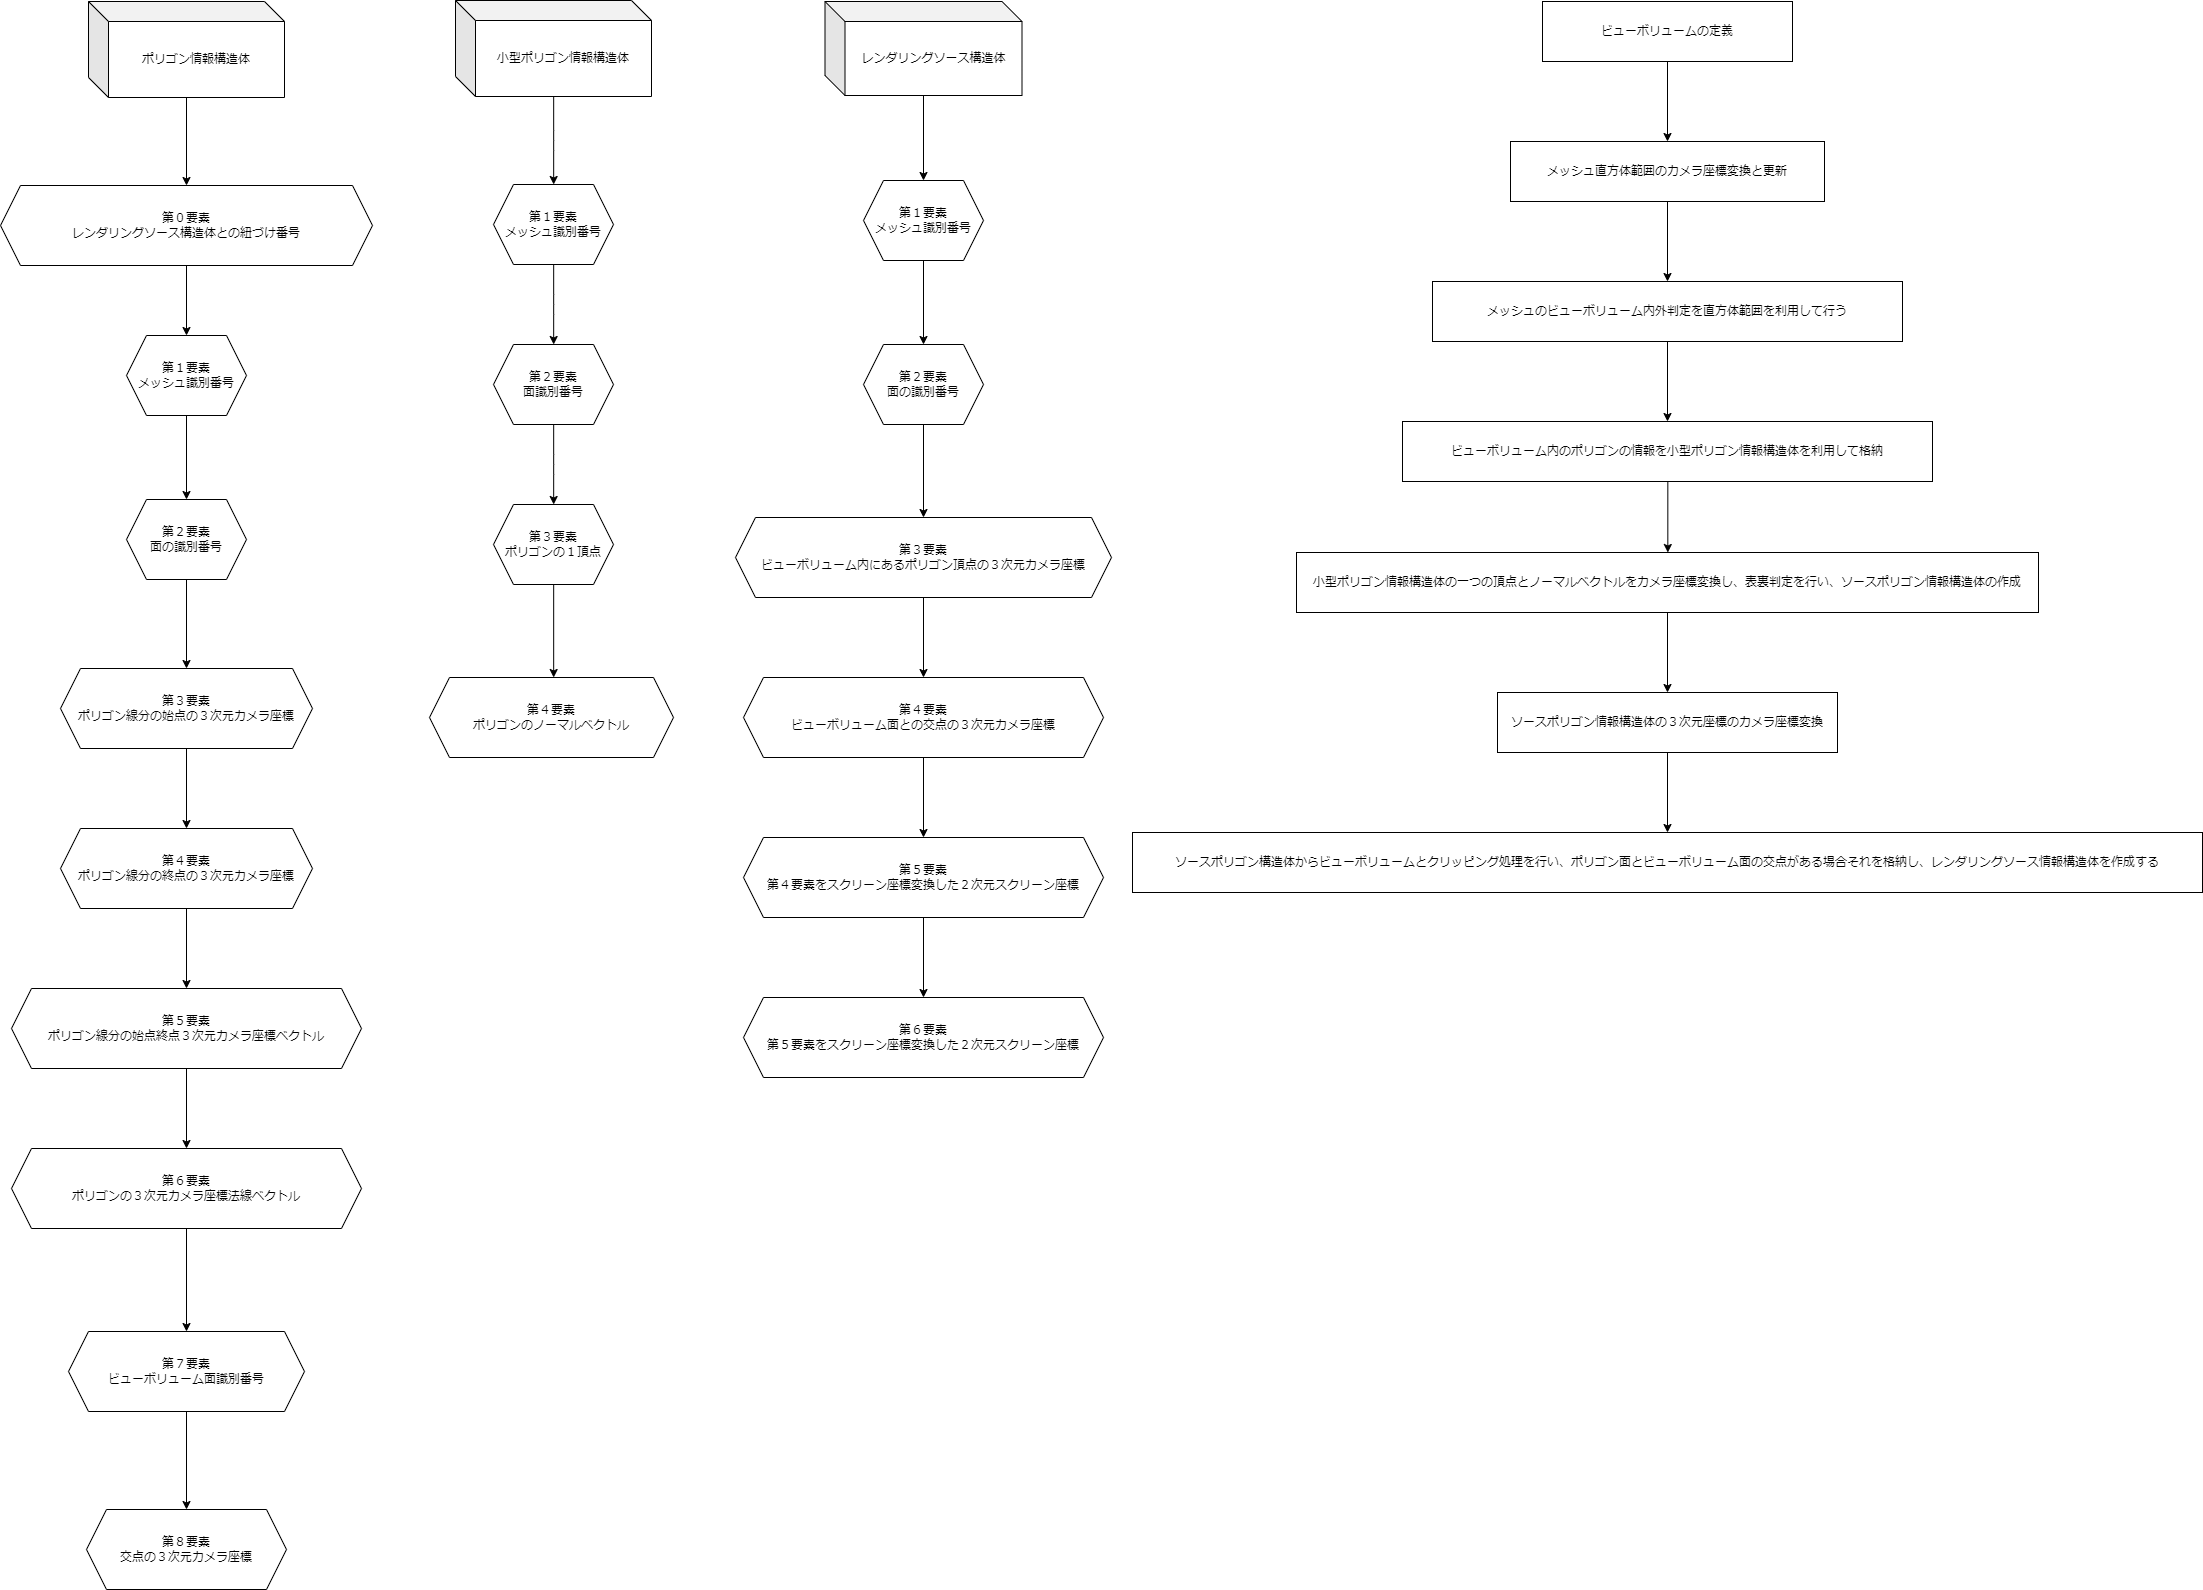

The diagram above was exported from draw.io. Its source (the exported page's mxGraphModel, read from the mxfile embedded in the PNG):
<mxGraphModel dx="2303" dy="1881" grid="0" gridSize="10" guides="1" tooltips="1" connect="1" arrows="1" fold="1" page="0" pageScale="1" pageWidth="827" pageHeight="1169" math="0" shadow="0">
  <root>
    <mxCell id="0" />
    <mxCell id="1" parent="0" />
    <mxCell id="4" value="" style="edgeStyle=none;html=1;" edge="1" parent="1" source="2" target="3">
      <mxGeometry relative="1" as="geometry" />
    </mxCell>
    <mxCell id="2" value="ビューボリュームの定義" style="whiteSpace=wrap;html=1;" vertex="1" parent="1">
      <mxGeometry x="380" y="-605" width="250" height="60" as="geometry" />
    </mxCell>
    <mxCell id="12" value="" style="edgeStyle=none;html=1;" edge="1" parent="1" source="3" target="11">
      <mxGeometry relative="1" as="geometry" />
    </mxCell>
    <mxCell id="3" value="メッシュ直方体範囲のカメラ座標変換と更新" style="whiteSpace=wrap;html=1;" vertex="1" parent="1">
      <mxGeometry x="348" y="-465" width="314" height="60" as="geometry" />
    </mxCell>
    <mxCell id="8" value="" style="edgeStyle=none;html=1;" edge="1" parent="1" source="5" target="7">
      <mxGeometry relative="1" as="geometry" />
    </mxCell>
    <mxCell id="5" value="小型ポリゴン情報構造体の一つの頂点とノーマルベクトルをカメラ座標変換し、表裏判定を行い、ソースポリゴン情報構造体の作成" style="whiteSpace=wrap;html=1;" vertex="1" parent="1">
      <mxGeometry x="134" y="-54" width="742" height="60" as="geometry" />
    </mxCell>
    <mxCell id="10" value="" style="edgeStyle=none;html=1;" edge="1" parent="1" source="7" target="9">
      <mxGeometry relative="1" as="geometry" />
    </mxCell>
    <mxCell id="7" value="ソースポリゴン情報構造体の３次元座標のカメラ座標変換" style="whiteSpace=wrap;html=1;" vertex="1" parent="1">
      <mxGeometry x="335" y="86" width="340" height="60" as="geometry" />
    </mxCell>
    <mxCell id="9" value="ソースポリゴン構造体からビューボリュームとクリッピング処理を行い、ポリゴン面とビューボリューム面の交点がある場合それを格納し、レンダリングソース情報構造体を作成する" style="whiteSpace=wrap;html=1;" vertex="1" parent="1">
      <mxGeometry x="-30" y="226" width="1070" height="60" as="geometry" />
    </mxCell>
    <mxCell id="14" value="" style="edgeStyle=none;html=1;" edge="1" parent="1" source="11" target="13">
      <mxGeometry relative="1" as="geometry" />
    </mxCell>
    <mxCell id="11" value="メッシュのビューボリューム内外判定を直方体範囲を利用して行う" style="whiteSpace=wrap;html=1;" vertex="1" parent="1">
      <mxGeometry x="270" y="-325" width="470" height="60" as="geometry" />
    </mxCell>
    <mxCell id="24" style="edgeStyle=elbowEdgeStyle;html=1;" edge="1" parent="1" source="13" target="5">
      <mxGeometry relative="1" as="geometry" />
    </mxCell>
    <mxCell id="13" value="ビューボリューム内のポリゴンの情報を小型ポリゴン情報構造体を利用して格納" style="whiteSpace=wrap;html=1;" vertex="1" parent="1">
      <mxGeometry x="240" y="-185" width="530" height="60" as="geometry" />
    </mxCell>
    <mxCell id="27" style="edgeStyle=none;html=1;" edge="1" parent="1" source="28" target="35">
      <mxGeometry relative="1" as="geometry" />
    </mxCell>
    <mxCell id="28" value="第２要素&lt;br&gt;面の識別番号" style="shape=hexagon;perimeter=hexagonPerimeter2;whiteSpace=wrap;html=1;fixedSize=1;" vertex="1" parent="1">
      <mxGeometry x="-1036" y="-107" width="120" height="80" as="geometry" />
    </mxCell>
    <mxCell id="29" value="第８要素&lt;br&gt;交点の３次元カメラ座標" style="shape=hexagon;perimeter=hexagonPerimeter2;whiteSpace=wrap;html=1;fixedSize=1;" vertex="1" parent="1">
      <mxGeometry x="-1076" y="903" width="200" height="80" as="geometry" />
    </mxCell>
    <mxCell id="30" style="edgeStyle=none;html=1;" edge="1" parent="1" source="31" target="28">
      <mxGeometry relative="1" as="geometry" />
    </mxCell>
    <mxCell id="31" value="第１要素&lt;br&gt;メッシュ識別番号" style="shape=hexagon;perimeter=hexagonPerimeter2;whiteSpace=wrap;html=1;fixedSize=1;" vertex="1" parent="1">
      <mxGeometry x="-1036" y="-271" width="120" height="80" as="geometry" />
    </mxCell>
    <mxCell id="32" style="edgeStyle=none;html=1;" edge="1" parent="1" source="33" target="29">
      <mxGeometry relative="1" as="geometry" />
    </mxCell>
    <mxCell id="33" value="第７要素&lt;br&gt;ビューボリューム面識別番号" style="shape=hexagon;perimeter=hexagonPerimeter2;whiteSpace=wrap;html=1;fixedSize=1;" vertex="1" parent="1">
      <mxGeometry x="-1094" y="725" width="236" height="80" as="geometry" />
    </mxCell>
    <mxCell id="34" value="" style="edgeStyle=none;html=1;" edge="1" parent="1" source="35" target="39">
      <mxGeometry relative="1" as="geometry" />
    </mxCell>
    <mxCell id="35" value="第３要素&lt;br&gt;ポリゴン線分の始点の３次元カメラ座標" style="shape=hexagon;perimeter=hexagonPerimeter2;whiteSpace=wrap;html=1;fixedSize=1;" vertex="1" parent="1">
      <mxGeometry x="-1102" y="62" width="252" height="80" as="geometry" />
    </mxCell>
    <mxCell id="36" style="edgeStyle=none;html=1;" edge="1" parent="1" source="37" target="56">
      <mxGeometry relative="1" as="geometry" />
    </mxCell>
    <mxCell id="37" value="ポリゴン情報構造体" style="shape=cube;whiteSpace=wrap;html=1;boundedLbl=1;backgroundOutline=1;darkOpacity=0.05;darkOpacity2=0.1;fontFamily=Helvetica;fontSize=12;fontColor=default;align=center;strokeColor=default;fillColor=default;" vertex="1" parent="1">
      <mxGeometry x="-1074" y="-605" width="196" height="96" as="geometry" />
    </mxCell>
    <mxCell id="38" value="" style="edgeStyle=none;html=1;" edge="1" parent="1" source="39" target="41">
      <mxGeometry relative="1" as="geometry" />
    </mxCell>
    <mxCell id="39" value="第４要素&lt;br&gt;ポリゴン線分の終点の３次元カメラ座標" style="shape=hexagon;perimeter=hexagonPerimeter2;whiteSpace=wrap;html=1;fixedSize=1;" vertex="1" parent="1">
      <mxGeometry x="-1102" y="222" width="252" height="80" as="geometry" />
    </mxCell>
    <mxCell id="40" value="" style="edgeStyle=none;html=1;" edge="1" parent="1" source="41" target="58">
      <mxGeometry relative="1" as="geometry" />
    </mxCell>
    <mxCell id="41" value="第５要素&lt;br&gt;ポリゴン線分の始点終点３次元カメラ座標ベクトル" style="shape=hexagon;perimeter=hexagonPerimeter2;whiteSpace=wrap;html=1;fixedSize=1;" vertex="1" parent="1">
      <mxGeometry x="-1151" y="382" width="350" height="80" as="geometry" />
    </mxCell>
    <mxCell id="42" style="edgeStyle=none;html=1;" edge="1" parent="1" source="43" target="45">
      <mxGeometry relative="1" as="geometry" />
    </mxCell>
    <mxCell id="43" value="レンダリングソース構造体" style="shape=cube;whiteSpace=wrap;html=1;boundedLbl=1;backgroundOutline=1;darkOpacity=0.05;darkOpacity2=0.1;" vertex="1" parent="1">
      <mxGeometry x="-337.5" y="-605" width="197" height="94" as="geometry" />
    </mxCell>
    <mxCell id="44" value="" style="edgeStyle=none;html=1;" edge="1" parent="1" source="45" target="47">
      <mxGeometry relative="1" as="geometry" />
    </mxCell>
    <mxCell id="45" value="第１要素&lt;br&gt;メッシュ識別番号" style="shape=hexagon;perimeter=hexagonPerimeter2;whiteSpace=wrap;html=1;fixedSize=1;" vertex="1" parent="1">
      <mxGeometry x="-299" y="-426" width="120" height="80" as="geometry" />
    </mxCell>
    <mxCell id="46" style="edgeStyle=none;html=1;entryX=0.5;entryY=0;entryDx=0;entryDy=0;" edge="1" parent="1" source="47" target="49">
      <mxGeometry relative="1" as="geometry" />
    </mxCell>
    <mxCell id="47" value="第２要素&lt;br&gt;面の識別番号" style="shape=hexagon;perimeter=hexagonPerimeter2;whiteSpace=wrap;html=1;fixedSize=1;" vertex="1" parent="1">
      <mxGeometry x="-299" y="-262" width="120" height="80" as="geometry" />
    </mxCell>
    <mxCell id="48" value="" style="edgeStyle=none;html=1;" edge="1" parent="1" source="49" target="51">
      <mxGeometry relative="1" as="geometry" />
    </mxCell>
    <mxCell id="49" value="第３要素&lt;br&gt;ビューボリューム内にあるポリゴン頂点の３次元カメラ座標" style="shape=hexagon;perimeter=hexagonPerimeter2;whiteSpace=wrap;html=1;fixedSize=1;" vertex="1" parent="1">
      <mxGeometry x="-427" y="-89" width="376" height="80" as="geometry" />
    </mxCell>
    <mxCell id="50" value="" style="edgeStyle=none;html=1;" edge="1" parent="1" source="51" target="53">
      <mxGeometry relative="1" as="geometry" />
    </mxCell>
    <mxCell id="51" value="第４要素&lt;br&gt;ビューボリューム面との交点の３次元カメラ座標" style="shape=hexagon;perimeter=hexagonPerimeter2;whiteSpace=wrap;html=1;fixedSize=1;" vertex="1" parent="1">
      <mxGeometry x="-419" y="71" width="360" height="80" as="geometry" />
    </mxCell>
    <mxCell id="52" value="" style="edgeStyle=none;html=1;" edge="1" parent="1" source="53" target="54">
      <mxGeometry relative="1" as="geometry" />
    </mxCell>
    <mxCell id="53" value="第５要素&lt;br&gt;第４要素をスクリーン座標変換した２次元スクリーン座標" style="shape=hexagon;perimeter=hexagonPerimeter2;whiteSpace=wrap;html=1;fixedSize=1;" vertex="1" parent="1">
      <mxGeometry x="-419" y="231" width="360" height="80" as="geometry" />
    </mxCell>
    <mxCell id="54" value="第６要素&lt;br&gt;第５要素をスクリーン座標変換した２次元スクリーン座標" style="shape=hexagon;perimeter=hexagonPerimeter2;whiteSpace=wrap;html=1;fixedSize=1;" vertex="1" parent="1">
      <mxGeometry x="-419" y="391" width="360" height="80" as="geometry" />
    </mxCell>
    <mxCell id="55" style="edgeStyle=none;html=1;" edge="1" parent="1" source="56" target="31">
      <mxGeometry relative="1" as="geometry" />
    </mxCell>
    <mxCell id="56" value="第０要素&lt;br&gt;レンダリングソース構造体との紐づけ番号" style="shape=hexagon;perimeter=hexagonPerimeter2;whiteSpace=wrap;html=1;fixedSize=1;" vertex="1" parent="1">
      <mxGeometry x="-1162" y="-421" width="372" height="80" as="geometry" />
    </mxCell>
    <mxCell id="57" style="edgeStyle=none;html=1;" edge="1" parent="1" source="58" target="33">
      <mxGeometry relative="1" as="geometry" />
    </mxCell>
    <mxCell id="58" value="第６要素&lt;br&gt;ポリゴンの３次元カメラ座標法線ベクトル" style="shape=hexagon;perimeter=hexagonPerimeter2;whiteSpace=wrap;html=1;fixedSize=1;" vertex="1" parent="1">
      <mxGeometry x="-1151" y="542" width="350" height="80" as="geometry" />
    </mxCell>
    <mxCell id="61" value="" style="edgeStyle=elbowEdgeStyle;html=1;" edge="1" parent="1" source="59" target="60">
      <mxGeometry relative="1" as="geometry" />
    </mxCell>
    <mxCell id="59" value="小型ポリゴン情報構造体" style="shape=cube;whiteSpace=wrap;html=1;boundedLbl=1;backgroundOutline=1;darkOpacity=0.05;darkOpacity2=0.1;fontFamily=Helvetica;fontSize=12;fontColor=default;align=center;strokeColor=default;fillColor=default;" vertex="1" parent="1">
      <mxGeometry x="-707" y="-606" width="196" height="96" as="geometry" />
    </mxCell>
    <mxCell id="63" value="" style="edgeStyle=elbowEdgeStyle;html=1;" edge="1" parent="1" source="60" target="62">
      <mxGeometry relative="1" as="geometry" />
    </mxCell>
    <mxCell id="60" value="第１要素&lt;br&gt;メッシュ識別番号" style="shape=hexagon;perimeter=hexagonPerimeter2;whiteSpace=wrap;html=1;fixedSize=1;" vertex="1" parent="1">
      <mxGeometry x="-669" y="-422" width="120" height="80" as="geometry" />
    </mxCell>
    <mxCell id="67" value="" style="edgeStyle=elbowEdgeStyle;html=1;" edge="1" parent="1" source="62" target="66">
      <mxGeometry relative="1" as="geometry" />
    </mxCell>
    <mxCell id="62" value="第２要素&lt;br&gt;面識別番号" style="shape=hexagon;perimeter=hexagonPerimeter2;whiteSpace=wrap;html=1;fixedSize=1;" vertex="1" parent="1">
      <mxGeometry x="-669" y="-262" width="120" height="80" as="geometry" />
    </mxCell>
    <mxCell id="64" value="第４要素&lt;br&gt;ポリゴンのノーマルベクトル" style="shape=hexagon;perimeter=hexagonPerimeter2;whiteSpace=wrap;html=1;fixedSize=1;" vertex="1" parent="1">
      <mxGeometry x="-733" y="71" width="244" height="80" as="geometry" />
    </mxCell>
    <mxCell id="68" style="edgeStyle=elbowEdgeStyle;html=1;" edge="1" parent="1" source="66" target="64">
      <mxGeometry relative="1" as="geometry" />
    </mxCell>
    <mxCell id="66" value="第３要素&lt;br&gt;ポリゴンの１頂点" style="shape=hexagon;perimeter=hexagonPerimeter2;whiteSpace=wrap;html=1;fixedSize=1;" vertex="1" parent="1">
      <mxGeometry x="-669" y="-102" width="120" height="80" as="geometry" />
    </mxCell>
  </root>
</mxGraphModel>